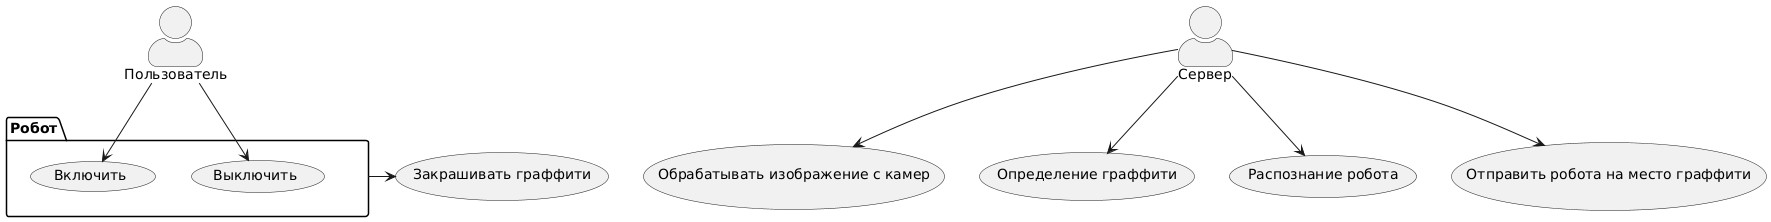

The diagram above was rendered by PlantUML. Its source (embedded in the PNG):
@startuml
skinparam actorStyle awesome
"Пользователь" as User
"Робот" as Robot
package Robot{
usecase "Включить" as (On)
usecase "Выключить" as (Off)
}

:User: --> (On)
:User: --> (Off)

"Сервер" as Server
"Обрабатывать изображение с камер" as (ReadCameraImage)
"Определение граффити" as (RestrictedImageDetection)
"Распознание робота" as (RecogniseRobot)
"Отправить робота на место граффити" as (SendRobotToThePlace)
"Закрашивать граффити" as (PaintOverGraffiti)

:Server: --> (ReadCameraImage)
:Server: --> (RestrictedImageDetection)
:Server: --> (RecogniseRobot)
:Server: --> (SendRobotToThePlace)
:Robot: -> (PaintOverGraffiti)
@enduml